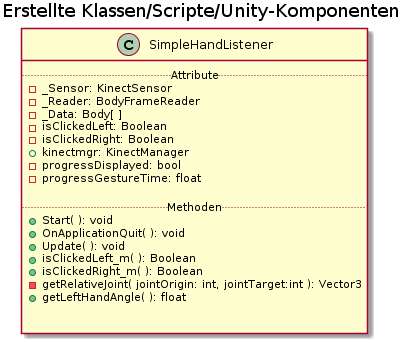

The diagram above was rendered by PlantUML. Its source (embedded in the PNG):
@startuml
title Erstellte Klassen/Scripte/Unity-Komponenten


skinparam componentStyle uml2


class SimpleHandListener{
  .. Attribute ..
- _Sensor: KinectSensor
- _Reader: BodyFrameReader
- _Data: Body[ ]
- isClickedLeft: Boolean
- isClickedRight: Boolean
+ kinectmgr: KinectManager
- progressDisplayed: bool
- progressGestureTime: float

  .. Methoden ..
+ Start( ): void
+ OnApplicationQuit( ): void
+ Update( ): void
+ isClickedLeft_m( ): Boolean
+ isClickedRight_m( ): Boolean
- getRelativeJoint( jointOrigin: int, jointTarget:int ): Vector3
+ getLeftHandAngle( ): float


}
@enduml